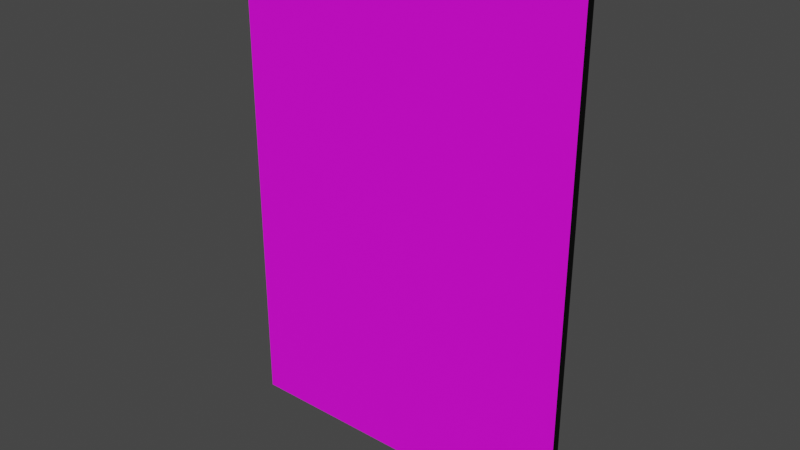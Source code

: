 # Source: untitled.blend  (saved by Blender 3.6.13; exported with 4.5.12 LTS)
import bpy
from mathutils import Matrix  # noqa: F401  (used for matrix-valued properties, if any)

bpy.ops.wm.read_factory_settings(use_empty=True)
scene = bpy.context.scene
scene.name = 'Scene'

# ---- collections
col_collection = bpy.data.collections.new('Collection'); scene.collection.children.link(col_collection)

# ---- images (referenced by path relative to the original .blend; pixels are not part of the script)
import os
ASSET_DIR = os.environ.get("B2B_ASSET_DIR", "")  # directory of the original .blend (textures are referenced by path, not embedded)
HERE = os.path.dirname(os.path.abspath(__file__))  # packed textures are extracted next to this script under _unpacked/

def load_image(name, relpath, width, height, colorspace="sRGB"):
    """Load a texture the original file referenced (path relative to the .blend, or extracted next to this script)."""
    p = next((c for c in (os.path.join(HERE, relpath), os.path.join(ASSET_DIR, relpath)) if relpath and os.path.exists(c)), "")
    if p:
        img = bpy.data.images.load(p, check_existing=True)
        img.name = name
    else:  # same state as the original file: an image datablock whose file is absent (Cycles renders it pink)
        img = bpy.data.images.new(name, width, height)
        img.source = "FILE"
        img.filepath = "//" + (relpath or name)
    img.colorspace_settings.name = colorspace
    return img
img_magic_card_back_jpg = load_image('Magic Card Back.jpg', 'Magic Card Back.jpg', 1024, 1024, 'sRGB')
img_mrd_245_solemn_simulacrum_jpg = load_image('mrd-245-solemn-simulacrum.jpg', 'mrd-245-solemn-simulacrum.jpg', 1024, 1024, 'sRGB')

# ---- materials (node trees are filled in below, after node groups)
mat_card_back = bpy.data.materials.new('Card Back')
mat_card_back.alpha_threshold = 0.0
mat_card_back.use_transparent_shadow = False
mat_card_back.roughness = 0.5
mat_card_back.line_color = (0.0, 0.0, 0.0, 1.0)
mat_card_face = bpy.data.materials.new('Card Face')
mat_card_face.use_transparent_shadow = False
mat_edges = bpy.data.materials.new('Edges')
mat_edges.use_transparent_shadow = False

# ---- material node trees
mat_card_back.use_nodes = True; mat_card_back.node_tree.nodes.clear()
_N = mat_card_back.node_tree.nodes; _L = mat_card_back.node_tree.links
n0 = _N.new('ShaderNodeOutputMaterial'); n0.name = 'Material Output'; n0.location = (300, 300)
n1 = _N.new('ShaderNodeBsdfPrincipled'); n1.name = 'Principled BSDF'; n1.location = (10, 300)
n1.distribution = 'GGX'
n1.subsurface_method = 'RANDOM_WALK_SKIN'
n1.inputs[3].default_value = 1.45
n1.inputs[27].default_value = (0.0, 0.0, 0.0, 1.0)
n1.inputs[28].default_value = 1.0
n2 = _N.new('ShaderNodeTexImage'); n2.name = 'Image Texture'; n2.location = (-280, 280)
n2.image = img_magic_card_back_jpg
_L.new(n1.outputs[0], n0.inputs[0])
_L.new(n2.outputs[0], n1.inputs[0])
n0.is_active_output = True
mat_card_face.use_nodes = True; mat_card_face.node_tree.nodes.clear()
_N = mat_card_face.node_tree.nodes; _L = mat_card_face.node_tree.links
n0 = _N.new('ShaderNodeBsdfPrincipled'); n0.name = 'Principled BSDF'; n0.location = (10, 300)
n0.distribution = 'GGX'
n0.subsurface_method = 'RANDOM_WALK_SKIN'
n0.inputs[3].default_value = 1.45
n0.inputs[27].default_value = (0.0, 0.0, 0.0, 1.0)
n0.inputs[28].default_value = 1.0
n1 = _N.new('ShaderNodeOutputMaterial'); n1.name = 'Material Output'; n1.location = (300, 300)
n2 = _N.new('ShaderNodeTexImage'); n2.name = 'Image Texture'; n2.location = (-280, 280)
n2.image = img_mrd_245_solemn_simulacrum_jpg
_L.new(n0.outputs[0], n1.inputs[0])
_L.new(n2.outputs[0], n0.inputs[0])
n1.is_active_output = True
mat_edges.use_nodes = True; mat_edges.node_tree.nodes.clear()
_N = mat_edges.node_tree.nodes; _L = mat_edges.node_tree.links
n0 = _N.new('ShaderNodeBsdfPrincipled'); n0.name = 'Principled BSDF'; n0.location = (10, 300)
n0.distribution = 'GGX'
n0.subsurface_method = 'RANDOM_WALK_SKIN'
n0.inputs[0].default_value = (0.0, 0.0, 0.0, 1.0)
n0.inputs[3].default_value = 1.45
n0.inputs[13].default_value = 0.258
n0.inputs[27].default_value = (0.0, 0.0, 0.0, 1.0)
n0.inputs[28].default_value = 1.0
n1 = _N.new('ShaderNodeOutputMaterial'); n1.name = 'Material Output'; n1.location = (300, 300)
_L.new(n0.outputs[0], n1.inputs[0])
n1.is_active_output = True

# ---- world
world_world = bpy.data.worlds.new('World'); scene.world = world_world
world_world.use_nodes = True; world_world.node_tree.nodes.clear()
_N = world_world.node_tree.nodes; _L = world_world.node_tree.links
n0 = _N.new('ShaderNodeOutputWorld'); n0.name = 'World Output'; n0.location = (300, 300)
n1 = _N.new('ShaderNodeBackground'); n1.name = 'Background'; n1.location = (10, 300)
n1.inputs[0].default_value = (0.05088, 0.05088, 0.05088, 1.0)
_L.new(n1.outputs[0], n0.inputs[0])
n0.is_active_output = True
world_world.color = (0.05088, 0.05088, 0.05088)
world_world.use_sun_shadow = False
world_world.sun_shadow_jitter_overblur = 0.0

# ---- meshes
me_cube = bpy.data.meshes.new('Cube')
me_cube.from_pydata([(1.0, 1.0, 1.67), (1.0, 1.0, -1.171), (1.0, -1.0, 1.67), (1.0, -1.0, -1.171), (-1.0, 1.0, 1.67), (-1.0, 1.0, -1.171), (-1.0, -1.0, 1.67), (-1.0, -1.0, -1.171)], [], [(0, 4, 6, 2), (3, 2, 6, 7), (7, 6, 4, 5), (5, 1, 3, 7), (1, 0, 2, 3), (5, 4, 0, 1)])
me_cube.polygons.foreach_set('material_index', [2, 2, 1, 2, 0, 2])
_uv = me_cube.uv_layers.new(name='UVMap')
_uv.uv.foreach_set('vector', [0.5, 0.5, 0.75, 0.5, 0.75, 0.75, 0.5, 0.75, 0.25, 0.75, 0.5, 0.75, 0.5, 0.9999, 0.25, 0.9999, 1.0, 4.331e-05, 1.0, 1.0, 4.339e-05, 1.0, -1.192e-07, 8.653e-05, 8.659e-05, 0.5, 0.25, 0.5, 0.25, 0.75, 8.659e-05, 0.75, 1.0, -4.338e-05, 1.0, 1.0, 4.339e-05, 1.0, -1.192e-07, 8.54e-08, 0.25, 0.25, 0.5, 0.25, 0.5, 0.5, 0.25, 0.5])
me_cube.materials.append(mat_card_back)
me_cube.materials.append(mat_card_face)
me_cube.materials.append(mat_edges)
me_cube.use_mirror_vertex_groups = False
me_cube.update()

# ---- objects
ob_cube = bpy.data.objects.new('Cube', me_cube)

# ---- transforms, parenting, visibility, modifiers, constraints
ob_cube.location = (0.0, 0.0, 0.0)
ob_cube.rotation_euler = (0.0, 0.0, 1.571)
ob_cube.scale = (0.01201, 0.5, 0.5)
ob_cube.lock_rotations_4d = False
ob_cube.empty_display_type = 'ARROWS'
ob_cube.lineart.crease_threshold = 0.0

# ---- collection membership
col_collection.objects.link(ob_cube)

# ---- scene / render settings (as saved in the file)
scene.frame_start = 1; scene.frame_end = 250; scene.frame_set(1)
scene.render.engine = 'BLENDER_EEVEE_NEXT'
scene.cycles.sampling_pattern = 'TABULATED_SOBOL'
scene.view_settings.view_transform = 'Filmic'
bpy.context.view_layer.update()

# ---- added for rendering (the .blend has no active camera and no usable light): camera, sun
cam_auto = bpy.data.cameras.new('AutoCamera')
cam_auto.lens = 50.0
cam_auto.sensor_width = 36.0
cam_auto.clip_end = 1000.0
ob_auto_camera = bpy.data.objects.new('AutoCamera', cam_auto)
scene.collection.objects.link(ob_auto_camera)
ob_auto_camera.location = (1.60755, -1.92906, 1.41082)
ob_auto_camera.rotation_euler = (1.09748, -7.21219e-08, 0.694738)
scene.camera = ob_auto_camera
light_auto_sun = bpy.data.lights.new('AutoSun', 'SUN')
light_auto_sun.energy = 3.0
light_auto_sun.angle = 0.0523599
ob_auto_sun = bpy.data.objects.new('AutoSun', light_auto_sun)
scene.collection.objects.link(ob_auto_sun)
ob_auto_sun.rotation_euler = (0.872665, 0.174533, 0.523599)
bpy.context.view_layer.update()
